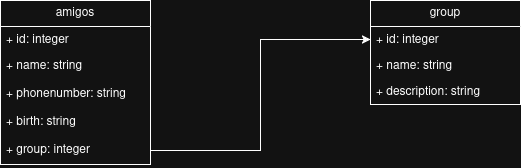

The diagram above was exported from draw.io. Its source (the exported page's mxGraphModel, read from the mxfile embedded in the PNG):
<mxGraphModel dx="3941" dy="2409" grid="1" gridSize="10" guides="1" tooltips="1" connect="1" arrows="1" fold="1" page="1" pageScale="1" pageWidth="827" pageHeight="1169" math="0" shadow="0">
  <root>
    <mxCell id="0" />
    <mxCell id="1" parent="0" />
    <mxCell id="h02jNChvVxQ1elJBmNwe-12" parent="1" style="swimlane;fontStyle=0;childLayout=stackLayout;horizontal=1;startSize=26;fillColor=none;horizontalStack=0;resizeParent=1;resizeParentMax=0;resizeLast=0;collapsible=1;marginBottom=0;whiteSpace=wrap;html=1;" value="group" vertex="1">
      <mxGeometry height="104" width="150" x="-790" y="-110" as="geometry" />
    </mxCell>
    <mxCell id="h02jNChvVxQ1elJBmNwe-13" parent="h02jNChvVxQ1elJBmNwe-12" style="text;strokeColor=none;fillColor=none;align=left;verticalAlign=top;spacingLeft=4;spacingRight=4;overflow=hidden;rotatable=0;points=[[0,0.5],[1,0.5]];portConstraint=eastwest;whiteSpace=wrap;html=1;" value="+ id: integer" vertex="1">
      <mxGeometry height="26" width="150" y="26" as="geometry" />
    </mxCell>
    <mxCell id="h02jNChvVxQ1elJBmNwe-14" parent="h02jNChvVxQ1elJBmNwe-12" style="text;strokeColor=none;fillColor=none;align=left;verticalAlign=top;spacingLeft=4;spacingRight=4;overflow=hidden;rotatable=0;points=[[0,0.5],[1,0.5]];portConstraint=eastwest;whiteSpace=wrap;html=1;" value="+ name: string" vertex="1">
      <mxGeometry height="26" width="150" y="52" as="geometry" />
    </mxCell>
    <mxCell id="8NYjmQsXd0gzOjv_7I4R-4" parent="h02jNChvVxQ1elJBmNwe-12" style="text;strokeColor=none;fillColor=none;align=left;verticalAlign=top;spacingLeft=4;spacingRight=4;overflow=hidden;rotatable=0;points=[[0,0.5],[1,0.5]];portConstraint=eastwest;whiteSpace=wrap;html=1;" value="+ description: string" vertex="1">
      <mxGeometry height="26" width="150" y="78" as="geometry" />
    </mxCell>
    <mxCell id="h02jNChvVxQ1elJBmNwe-110" parent="1" style="swimlane;fontStyle=0;childLayout=stackLayout;horizontal=1;startSize=26;fillColor=none;horizontalStack=0;resizeParent=1;resizeParentMax=0;resizeLast=0;collapsible=1;marginBottom=0;whiteSpace=wrap;html=1;" value="amigos" vertex="1">
      <mxGeometry height="164" width="150" x="-1160" y="-110" as="geometry" />
    </mxCell>
    <mxCell id="h02jNChvVxQ1elJBmNwe-111" parent="h02jNChvVxQ1elJBmNwe-110" style="text;strokeColor=none;fillColor=none;align=left;verticalAlign=top;spacingLeft=4;spacingRight=4;overflow=hidden;rotatable=0;points=[[0,0.5],[1,0.5]];portConstraint=eastwest;whiteSpace=wrap;html=1;" value="+ id: integer" vertex="1">
      <mxGeometry height="26" width="150" y="26" as="geometry" />
    </mxCell>
    <mxCell id="h02jNChvVxQ1elJBmNwe-112" parent="h02jNChvVxQ1elJBmNwe-110" style="text;strokeColor=none;fillColor=none;align=left;verticalAlign=top;spacingLeft=4;spacingRight=4;overflow=hidden;rotatable=0;points=[[0,0.5],[1,0.5]];portConstraint=eastwest;whiteSpace=wrap;html=1;" value="&lt;div&gt;+ name: string&lt;/div&gt;" vertex="1">
      <mxGeometry height="28" width="150" y="52" as="geometry" />
    </mxCell>
    <mxCell id="8NYjmQsXd0gzOjv_7I4R-2" parent="h02jNChvVxQ1elJBmNwe-110" style="text;strokeColor=none;fillColor=none;align=left;verticalAlign=top;spacingLeft=4;spacingRight=4;overflow=hidden;rotatable=0;points=[[0,0.5],[1,0.5]];portConstraint=eastwest;whiteSpace=wrap;html=1;" value="&lt;div&gt;+ phonenumber: string&lt;/div&gt;" vertex="1">
      <mxGeometry height="28" width="150" y="80" as="geometry" />
    </mxCell>
    <mxCell id="8NYjmQsXd0gzOjv_7I4R-3" parent="h02jNChvVxQ1elJBmNwe-110" style="text;strokeColor=none;fillColor=none;align=left;verticalAlign=top;spacingLeft=4;spacingRight=4;overflow=hidden;rotatable=0;points=[[0,0.5],[1,0.5]];portConstraint=eastwest;whiteSpace=wrap;html=1;" value="&lt;div&gt;+ birth: string&lt;/div&gt;" vertex="1">
      <mxGeometry height="28" width="150" y="108" as="geometry" />
    </mxCell>
    <mxCell id="8NYjmQsXd0gzOjv_7I4R-5" parent="h02jNChvVxQ1elJBmNwe-110" style="text;strokeColor=none;fillColor=none;align=left;verticalAlign=top;spacingLeft=4;spacingRight=4;overflow=hidden;rotatable=0;points=[[0,0.5],[1,0.5]];portConstraint=eastwest;whiteSpace=wrap;html=1;" value="&lt;div&gt;+ group: integer&lt;/div&gt;" vertex="1">
      <mxGeometry height="28" width="150" y="136" as="geometry" />
    </mxCell>
    <mxCell id="8NYjmQsXd0gzOjv_7I4R-6" edge="1" parent="1" source="8NYjmQsXd0gzOjv_7I4R-5" style="edgeStyle=orthogonalEdgeStyle;rounded=0;orthogonalLoop=1;jettySize=auto;html=1;exitX=1;exitY=0.5;exitDx=0;exitDy=0;entryX=0;entryY=0.5;entryDx=0;entryDy=0;" target="h02jNChvVxQ1elJBmNwe-13">
      <mxGeometry relative="1" as="geometry" />
    </mxCell>
  </root>
</mxGraphModel>